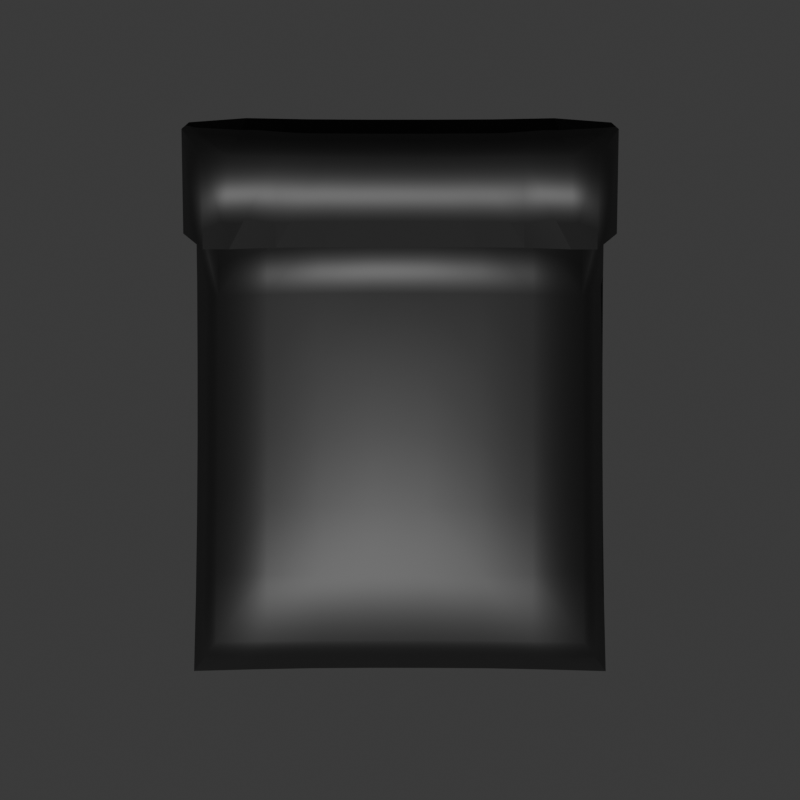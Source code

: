 # Source: PooBag.blend  (saved by Blender 4.2.66; exported with 4.5.12 LTS)
import bpy
from mathutils import Matrix  # noqa: F401  (used for matrix-valued properties, if any)

bpy.ops.wm.read_factory_settings(use_empty=True)
scene = bpy.context.scene
scene.name = 'Scene'

# ---- collections
col_collection = bpy.data.collections.new('Collection'); scene.collection.children.link(col_collection)

# ---- materials (node trees are filled in below, after node groups)
mat_material_001 = bpy.data.materials.new('Material.001')

# ---- material node trees
mat_material_001.use_nodes = True; mat_material_001.node_tree.nodes.clear()
_N = mat_material_001.node_tree.nodes; _L = mat_material_001.node_tree.links
n0 = _N.new('ShaderNodeBsdfPrincipled'); n0.name = 'Principled BSDF'; n0.location = (10, 300)
n0.inputs[0].default_value = (0.0, 0.0, 0.0, 1.0)
n0.inputs[2].default_value = 0.5682
n1 = _N.new('ShaderNodeOutputMaterial'); n1.name = 'Material Output'; n1.location = (300, 300)
_L.new(n0.outputs[0], n1.inputs[0])
n1.is_active_output = True

# ---- world
world_world = bpy.data.worlds.new('World'); scene.world = world_world
world_world.use_nodes = True; world_world.node_tree.nodes.clear()
_N = world_world.node_tree.nodes; _L = world_world.node_tree.links
n0 = _N.new('ShaderNodeOutputWorld'); n0.name = 'World Output'; n0.location = (300, 300)
n1 = _N.new('ShaderNodeBackground'); n1.name = 'Background'; n1.location = (10, 300)
n1.inputs[0].default_value = (0.05088, 0.05088, 0.05088, 1.0)
_L.new(n1.outputs[0], n0.inputs[0])
n0.is_active_output = True
world_world.color = (0.05088, 0.05088, 0.05088)
world_world.sun_shadow_jitter_overblur = 0.0

# ---- cameras
cam_camera_001 = bpy.data.cameras.new('Camera.001')

# ---- lights
light_sun = bpy.data.lights.new('Sun', 'SUN')
light_sun.energy = 5.04

# ---- meshes
me_plane = bpy.data.meshes.new('Plane')
me_plane.from_pydata([(0.6664, 0.877, -0.1282), (0.6668, -0.3754, -0.1335), (0.6667, -0.1249, -0.1332), (0.6665, 0.1256, -0.1328), (0.6664, 0.3761, -0.1328), (0.6664, 0.6266, -0.1313), (0.476, 0.877, -0.1327), (0.2855, 0.8768, -0.1353), (0.09489, 0.8767, -0.1358), (-0.09571, 0.8766, -0.1357), (-0.0953, 0.1252, -0.1364), (-0.09543, 0.3757, -0.1363), (-0.09557, 0.6262, -0.1362), (0.09518, 0.1253, -0.1362), (0.2859, -0.3756, -0.1362), (0.2858, -0.1251, -0.1362), (0.2857, 0.1254, -0.1362), (0.2856, 0.3759, -0.1362), (0.2855, 0.6264, -0.1362), (0.4365, -0.6347, -0.119), (0.4764, -0.3755, -0.1362), (0.4762, -0.125, -0.1362), (0.4761, 0.1255, -0.1362), (0.476, 0.376, -0.1362), (0.476, 0.6265, -0.1362), (0.6491, 0.614, 0.1591), (0.6531, 0.8595, 0.1583), (0.6496, -0.6134, 0.1584), (0.6461, -0.368, 0.1586), (0.6447, -0.1225, 0.1594), (0.6448, 0.123, 0.1603), (0.6459, 0.3685, 0.1595), (0.4663, 0.8569, 0.1597), (0.2797, 0.8543, 0.1599), (0.09299, 0.8532, 0.1606), (-0.09372, 0.853, 0.1599), (-0.09385, 0.6137, 0.217), (-0.09326, -0.6138, 0.2172), (-0.09369, 0.1231, 0.2559), (-0.0938, 0.3692, 0.2458), (0.09331, 0.6138, 0.2172), (0.09374, -0.1231, 0.2559), (0.09363, 0.1232, 0.256), (0.09351, 0.3693, 0.2459), (0.2804, 0.6143, 0.2137), (0.2809, -0.3691, 0.2369), (0.2806, -0.123, 0.2439), (0.2805, 0.1232, 0.2441), (0.2806, 0.3694, 0.2371), (0.4669, 0.6147, 0.201), (0.4675, -0.6143, 0.2006), (0.466, -0.3686, 0.2093), (0.4651, -0.1228, 0.2119), (0.465, 0.1232, 0.2125), (0.4657, 0.3691, 0.2098), (0.7457, -0.1422, 0.01525), (0.7473, -0.4272, 0.01451), (0.7453, 0.1428, 0.01584), (0.7472, 0.4278, 0.01546), (0.7511, 0.7129, 0.01534), (0.541, 0.9924, 0.01517), (0.7577, 0.9981, 0.01606), (0.3244, 0.9882, 0.01422), (0.1078, 0.9866, 0.01445), (-0.1087, 0.9869, 0.01424), (0.1088, -0.9869, -0.1151), (0.3253, -0.9881, -0.1154), (0.5419, -0.9921, -0.1145), (0.262, -0.6347, -0.1189), (0.4368, -0.864, -0.1157), (0.6112, -0.8639, -0.1121), (0.2622, -0.8641, -0.1183), (0.08753, -0.6348, -0.1189), (0.7586, -0.9974, 0.01546), (0.6109, -0.6345, -0.1158), (0.281, -0.614, 0.2134), (0.7516, -0.7123, 0.01453), (0.2569, -0.8434, 0.2433), (0.3253, -0.9881, 0.1953), (0.5419, -0.9921, 0.1962), (0.4278, -0.8457, 0.2431), (0.5988, -0.848, 0.2417), (0.5949, -0.5239, 0.2424), (0.2573, -0.5244, 0.2928), (0.4282, -0.5246, 0.2812), (0.7586, -0.9974, 0.1154), (0.7516, -0.7123, 0.1145), (0.7799, -0.5987, 0.1107), (0.7799, -0.5987, 0.01914), (0.7028, -0.8639, -0.1121), (0.7864, -0.9748, 0.02), (0.7025, -0.6345, -0.1158), (0.6904, -0.848, 0.2417), (0.6865, -0.5239, 0.2424), (0.7864, -0.9748, 0.1115), (-0.6664, 0.877, -0.1282), (-0.6668, -0.3754, -0.1335), (-0.6667, -0.1249, -0.1332), (-0.6665, 0.1256, -0.1328), (-0.6664, 0.3761, -0.1328), (-0.6664, 0.6266, -0.1313), (-0.476, 0.877, -0.1327), (-0.2855, 0.8768, -0.1353), (0.09507, -0.3758, -0.1362), (0.09518, -0.1253, -0.1362), (0.09543, 0.3757, -0.1363), (0.09557, 0.6262, -0.1362), (-0.09543, -0.3757, -0.1363), (-0.0953, -0.1252, -0.1362), (-0.2859, -0.3756, -0.1362), (-0.2858, -0.1251, -0.1362), (-0.2857, 0.1254, -0.1362), (-0.2856, 0.3759, -0.1362), (-0.2855, 0.6264, -0.1362), (-0.4365, -0.6347, -0.119), (-0.4764, -0.3755, -0.1362), (-0.4762, -0.125, -0.1362), (-0.4761, 0.1255, -0.1362), (-0.476, 0.376, -0.1362), (-0.476, 0.6265, -0.1362), (-0.6491, 0.614, 0.1591), (-0.6531, 0.8595, 0.1583), (-0.6496, -0.6134, 0.1584), (-0.6461, -0.368, 0.1586), (-0.6447, -0.1225, 0.1594), (-0.6448, 0.123, 0.1603), (-0.6459, 0.3685, 0.1595), (-0.4663, 0.8569, 0.1597), (-0.2797, 0.8543, 0.1599), (0.09326, -0.6138, 0.2172), (0.09345, -0.3693, 0.2459), (-0.09386, -0.3692, 0.2458), (-0.09374, -0.1231, 0.2559), (-0.2804, 0.6143, 0.2137), (-0.2809, -0.3691, 0.2369), (-0.2806, -0.123, 0.2439), (-0.2805, 0.1232, 0.2441), (-0.2806, 0.3694, 0.2371), (-0.4669, 0.6147, 0.201), (-0.4675, -0.6143, 0.2006), (-0.466, -0.3686, 0.2093), (-0.4651, -0.1228, 0.2119), (-0.465, 0.1232, 0.2125), (-0.4657, 0.3691, 0.2098), (-0.7457, -0.1422, 0.01525), (-0.7473, -0.4272, 0.01451), (-0.7453, 0.1428, 0.01584), (-0.7472, 0.4278, 0.01546), (-0.7511, 0.7129, 0.01534), (-0.541, 0.9924, 0.01517), (-0.7577, 0.9981, 0.01606), (-0.3244, 0.9882, 0.01422), (-0.1088, -0.9869, -0.1151), (-0.3253, -0.9881, -0.1154), (-0.5419, -0.9921, -0.1145), (-0.262, -0.6347, -0.1189), (-0.4368, -0.864, -0.1157), (-0.6112, -0.8639, -0.1121), (-0.08766, -0.8642, -0.1185), (-0.2622, -0.8641, -0.1183), (-0.08753, -0.6348, -0.1189), (-0.7586, -0.9974, 0.01546), (0.08691, -0.8643, -0.1185), (-0.6109, -0.6345, -0.1158), (-0.281, -0.614, 0.2134), (-0.7516, -0.7123, 0.01453), (0.08511, -0.8428, 0.2445), (-0.08589, -0.8426, 0.2439), (-0.2569, -0.8434, 0.2433), (0.1078, -0.9866, 0.1959), (-0.1088, -0.9869, 0.1956), (-0.3253, -0.9881, 0.1953), (-0.5419, -0.9921, 0.1962), (-0.4278, -0.8457, 0.2431), (-0.5988, -0.848, 0.2417), (-0.5949, -0.5239, 0.2424), (0.08541, -0.5242, 0.2963), (-0.086, -0.5241, 0.2962), (-0.2573, -0.5244, 0.2928), (-0.4282, -0.5246, 0.2812), (-0.7586, -0.9974, 0.1154), (-0.7516, -0.7123, 0.1145), (-0.7799, -0.5987, 0.1107), (-0.7799, -0.5987, 0.01914), (-0.7028, -0.8639, -0.1121), (-0.7864, -0.9748, 0.02), (-0.7025, -0.6345, -0.1158), (-0.6904, -0.848, 0.2417), (-0.6865, -0.5239, 0.2424), (-0.7864, -0.9748, 0.1115), (0.2795, -0.6495, -0.06679), (0.1678, -0.6475, -0.06725), (0.05612, -0.6468, -0.06706), (0.1678, -0.6475, 0.08997), (0.2795, -0.6495, 0.09043), (0.3912, -0.6523, -0.06643), (0.3912, -0.6523, 0.09079), (-0.05612, -0.6468, 0.09016), (-0.05612, -0.6468, -0.06706), (-0.2795, -0.6495, -0.06679), (-0.1678, -0.6475, -0.06725), (-0.1678, -0.6475, 0.08997), (-0.2795, -0.6495, 0.09043), (0.05555, -0.6467, 0.09029), (-0.3912, -0.6523, -0.06643), (-0.3912, -0.6523, 0.09079)], [], [(24, 6, 0, 5), (12, 9, 8, 106), (106, 8, 7, 18), (18, 7, 6, 24), (160, 107, 103, 72), (108, 10, 13, 104), (10, 11, 105, 13), (11, 12, 106, 105), (72, 103, 14, 68), (103, 104, 15, 14), (104, 13, 16, 15), (13, 105, 17, 16), (105, 106, 18, 17), (68, 14, 20, 19), (14, 15, 21, 20), (15, 16, 22, 21), (16, 17, 23, 22), (17, 18, 24, 23), (19, 20, 1, 74), (20, 21, 2, 1), (21, 22, 3, 2), (22, 23, 4, 3), (23, 24, 5, 4), (49, 25, 26, 32), (36, 40, 34, 35), (40, 44, 33, 34), (44, 49, 32, 33), (37, 129, 130, 131), (131, 130, 41, 132), (132, 41, 42, 38), (38, 42, 43, 39), (39, 43, 40, 36), (129, 75, 45, 130), (130, 45, 46, 41), (41, 46, 47, 42), (42, 47, 48, 43), (43, 48, 44, 40), (75, 50, 51, 45), (45, 51, 52, 46), (46, 52, 53, 47), (47, 53, 54, 48), (48, 54, 49, 44), (50, 27, 28, 51), (51, 28, 29, 52), (52, 29, 30, 53), (53, 30, 31, 54), (54, 31, 25, 49), (56, 55, 29, 28), (55, 57, 30, 29), (57, 58, 31, 30), (58, 59, 25, 31), (61, 60, 32, 26), (60, 62, 33, 32), (62, 63, 34, 33), (63, 64, 35, 34), (59, 61, 26, 25), (76, 56, 28, 27), (74, 1, 56, 76), (5, 0, 61, 59), (71, 69, 67, 66), (69, 70, 73, 67), (162, 71, 66, 65), (158, 162, 65, 152), (8, 9, 64, 63), (7, 8, 63, 62), (6, 7, 62, 60), (0, 6, 60, 61), (4, 5, 59, 58), (3, 4, 58, 57), (2, 3, 57, 55), (1, 2, 55, 56), (154, 153, 200, 199), (158, 160, 72, 162), (162, 72, 68, 71), (71, 68, 19, 69), (69, 19, 74, 70), (170, 171, 201, 197), (76, 27, 82, 86), (78, 169, 203, 193), (85, 73, 90, 94), (169, 78, 77, 166), (79, 85, 81, 80), (78, 79, 80, 77), (166, 77, 83, 176), (77, 80, 84, 83), (80, 81, 82, 84), (82, 81, 92, 93), (171, 172, 202, 201), (86, 82, 93, 87), (129, 37, 177, 176), (75, 129, 176, 83), (50, 75, 83, 84), (27, 50, 84, 82), (89, 91, 88, 90), (94, 87, 93, 92), (90, 88, 87, 94), (74, 76, 88, 91), (76, 86, 87, 88), (70, 74, 91, 89), (81, 85, 94, 92), (73, 70, 89, 90), (119, 100, 95, 101), (12, 113, 102, 9), (113, 119, 101, 102), (103, 107, 108, 104), (160, 155, 109, 107), (107, 109, 110, 108), (108, 110, 111, 10), (10, 111, 112, 11), (11, 112, 113, 12), (155, 114, 115, 109), (109, 115, 116, 110), (110, 116, 117, 111), (111, 117, 118, 112), (112, 118, 119, 113), (114, 163, 96, 115), (115, 96, 97, 116), (116, 97, 98, 117), (117, 98, 99, 118), (118, 99, 100, 119), (138, 127, 121, 120), (36, 35, 128, 133), (133, 128, 127, 138), (37, 131, 134, 164), (131, 132, 135, 134), (132, 38, 136, 135), (38, 39, 137, 136), (39, 36, 133, 137), (164, 134, 140, 139), (134, 135, 141, 140), (135, 136, 142, 141), (136, 137, 143, 142), (137, 133, 138, 143), (139, 140, 123, 122), (140, 141, 124, 123), (141, 142, 125, 124), (142, 143, 126, 125), (143, 138, 120, 126), (145, 123, 124, 144), (144, 124, 125, 146), (146, 125, 126, 147), (147, 126, 120, 148), (150, 121, 127, 149), (149, 127, 128, 151), (151, 128, 35, 64), (148, 120, 121, 150), (165, 122, 123, 145), (163, 165, 145, 96), (100, 148, 150, 95), (159, 153, 154, 156), (156, 154, 161, 157), (158, 152, 153, 159), (102, 151, 64, 9), (101, 149, 151, 102), (95, 150, 149, 101), (99, 147, 148, 100), (98, 146, 147, 99), (97, 144, 146, 98), (96, 145, 144, 97), (161, 154, 199, 204), (158, 159, 155, 160), (159, 156, 114, 155), (156, 157, 163, 114), (79, 78, 193, 194), (165, 181, 175, 122), (180, 161, 204, 205), (180, 189, 185, 161), (169, 166, 167, 170), (170, 167, 168, 171), (172, 173, 174, 180), (171, 168, 173, 172), (166, 176, 177, 167), (167, 177, 178, 168), (168, 178, 179, 173), (173, 179, 175, 174), (175, 188, 187, 174), (181, 182, 188, 175), (164, 178, 177, 37), (139, 179, 178, 164), (122, 175, 179, 139), (184, 185, 183, 186), (189, 187, 188, 182), (185, 189, 182, 183), (163, 186, 183, 165), (165, 183, 182, 181), (157, 184, 186, 163), (174, 187, 189, 180), (161, 185, 184, 157), (192, 191, 193, 203), (190, 195, 196, 194), (191, 190, 194, 193), (198, 192, 203, 197), (198, 197, 201, 200), (199, 202, 205, 204), (200, 201, 202, 199), (172, 180, 205, 202), (169, 170, 197, 203), (153, 152, 198, 200), (67, 73, 195, 190), (66, 67, 190, 191), (73, 85, 196, 195), (152, 65, 192, 198), (65, 66, 191, 192), (85, 79, 194, 196)])
me_plane.polygons.foreach_set('use_smooth', [True] * 204)
_uv = me_plane.uv_layers.new(name='UVMap')
_uv.uv.foreach_set('vector', [0.8571, 0.8571, 0.8571, 1.0, 1.0, 1.0, 1.0, 0.8571, 0.4286, 0.8571, 0.4286, 1.0, 0.5714, 1.0, 0.5714, 0.8571, 0.5714, 0.8571, 0.5714, 1.0, 0.7143, 1.0, 0.7143, 0.8571, 0.7143, 0.8571, 0.7143, 1.0, 0.8571, 1.0, 0.8571, 0.8571, 0.4286, 0.1429, 0.4286, 0.2857, 0.5714, 0.2857, 0.5714, 0.1429, 0.4286, 0.4286, 0.4286, 0.5714, 0.5714, 0.5714, 0.5714, 0.4286, 0.4286, 0.5714, 0.4286, 0.7143, 0.5714, 0.7143, 0.5714, 0.5714, 0.4286, 0.7143, 0.4286, 0.8571, 0.5714, 0.8571, 0.5714, 0.7143, 0.5714, 0.1429, 0.5714, 0.2857, 0.7143, 0.2857, 0.7143, 0.1429, 0.5714, 0.2857, 0.5714, 0.4286, 0.7143, 0.4286, 0.7143, 0.2857, 0.5714, 0.4286, 0.5714, 0.5714, 0.7143, 0.5714, 0.7143, 0.4286, 0.5714, 0.5714, 0.5714, 0.7143, 0.7143, 0.7143, 0.7143, 0.5714, 0.5714, 0.7143, 0.5714, 0.8571, 0.7143, 0.8571, 0.7143, 0.7143, 0.7143, 0.1429, 0.7143, 0.2857, 0.8571, 0.2857, 0.8571, 0.1429, 0.7143, 0.2857, 0.7143, 0.4286, 0.8571, 0.4286, 0.8571, 0.2857, 0.7143, 0.4286, 0.7143, 0.5714, 0.8571, 0.5714, 0.8571, 0.4286, 0.7143, 0.5714, 0.7143, 0.7143, 0.8571, 0.7143, 0.8571, 0.5714, 0.7143, 0.7143, 0.7143, 0.8571, 0.8571, 0.8571, 0.8571, 0.7143, 0.8571, 0.1429, 0.8571, 0.2857, 1.0, 0.2857, 1.0, 0.1429, 0.8571, 0.2857, 0.8571, 0.4286, 1.0, 0.4286, 1.0, 0.2857, 0.8571, 0.4286, 0.8571, 0.5714, 1.0, 0.5714, 1.0, 0.4286, 0.8571, 0.5714, 0.8571, 0.7143, 1.0, 0.7143, 1.0, 0.5714, 0.8571, 0.7143, 0.8571, 0.8571, 1.0, 0.8571, 1.0, 0.7143, 0.8571, 0.8571, 1.0, 0.8571, 1.0, 1.0, 0.8571, 1.0, 0.4286, 0.8571, 0.5714, 0.8571, 0.5714, 1.0, 0.4286, 1.0, 0.5714, 0.8571, 0.7143, 0.8571, 0.7143, 1.0, 0.5714, 1.0, 0.7143, 0.8571, 0.8571, 0.8571, 0.8571, 1.0, 0.7143, 1.0, 0.4286, 0.1429, 0.5714, 0.1429, 0.5714, 0.2857, 0.4286, 0.2857, 0.4286, 0.2857, 0.5714, 0.2857, 0.5714, 0.4286, 0.4286, 0.4286, 0.4286, 0.4286, 0.5714, 0.4286, 0.5714, 0.5714, 0.4286, 0.5714, 0.4286, 0.5714, 0.5714, 0.5714, 0.5714, 0.7143, 0.4286, 0.7143, 0.4286, 0.7143, 0.5714, 0.7143, 0.5714, 0.8571, 0.4286, 0.8571, 0.5714, 0.1429, 0.7143, 0.1429, 0.7143, 0.2857, 0.5714, 0.2857, 0.5714, 0.2857, 0.7143, 0.2857, 0.7143, 0.4286, 0.5714, 0.4286, 0.5714, 0.4286, 0.7143, 0.4286, 0.7143, 0.5714, 0.5714, 0.5714, 0.5714, 0.5714, 0.7143, 0.5714, 0.7143, 0.7143, 0.5714, 0.7143, 0.5714, 0.7143, 0.7143, 0.7143, 0.7143, 0.8571, 0.5714, 0.8571, 0.7143, 0.1429, 0.8571, 0.1429, 0.8571, 0.2857, 0.7143, 0.2857, 0.7143, 0.2857, 0.8571, 0.2857, 0.8571, 0.4286, 0.7143, 0.4286, 0.7143, 0.4286, 0.8571, 0.4286, 0.8571, 0.5714, 0.7143, 0.5714, 0.7143, 0.5714, 0.8571, 0.5714, 0.8571, 0.7143, 0.7143, 0.7143, 0.7143, 0.7143, 0.8571, 0.7143, 0.8571, 0.8571, 0.7143, 0.8571, 0.8571, 0.1429, 1.0, 0.1429, 1.0, 0.2857, 0.8571, 0.2857, 0.8571, 0.2857, 1.0, 0.2857, 1.0, 0.4286, 0.8571, 0.4286, 0.8571, 0.4286, 1.0, 0.4286, 1.0, 0.5714, 0.8571, 0.5714, 0.8571, 0.5714, 1.0, 0.5714, 1.0, 0.7143, 0.8571, 0.7143, 0.8571, 0.7143, 1.0, 0.7143, 1.0, 0.8571, 0.8571, 0.8571, 1.0, 0.2857, 1.0, 0.4286, 1.0, 0.4286, 1.0, 0.2857, 1.0, 0.4286, 1.0, 0.5714, 1.0, 0.5714, 1.0, 0.4286, 1.0, 0.5714, 1.0, 0.7143, 1.0, 0.7143, 1.0, 0.5714, 1.0, 0.7143, 1.0, 0.8571, 1.0, 0.8571, 1.0, 0.7143, 1.0, 1.0, 0.8571, 1.0, 0.8571, 1.0, 1.0, 1.0, 0.8571, 1.0, 0.7143, 1.0, 0.7143, 1.0, 0.8571, 1.0, 0.7143, 1.0, 0.5714, 1.0, 0.5714, 1.0, 0.7143, 1.0, 0.5714, 1.0, 0.4286, 1.0, 0.4286, 1.0, 0.5714, 1.0, 1.0, 0.8571, 1.0, 1.0, 1.0, 1.0, 1.0, 0.8571, 1.0, 0.1429, 1.0, 0.2857, 1.0, 0.2857, 1.0, 0.1429, 1.0, 0.1429, 1.0, 0.2857, 1.0, 0.2857, 1.0, 0.1429, 1.0, 0.8571, 1.0, 1.0, 1.0, 1.0, 1.0, 0.8571, 0.7143, 0.0, 0.8571, 0.0, 0.8571, 0.0, 0.7143, 0.0, 0.8571, 0.0, 1.0, 0.0, 1.0, 0.0, 0.8571, 0.0, 0.5714, 0.0, 0.7143, 0.0, 0.7143, 0.0, 0.5714, 0.0, 0.4286, 0.0, 0.5714, 0.0, 0.5714, 0.0, 0.4286, 0.0, 0.5714, 1.0, 0.4286, 1.0, 0.4286, 1.0, 0.5714, 1.0, 0.7143, 1.0, 0.5714, 1.0, 0.5714, 1.0, 0.7143, 1.0, 0.8571, 1.0, 0.7143, 1.0, 0.7143, 1.0, 0.8571, 1.0, 1.0, 1.0, 0.8571, 1.0, 0.8571, 1.0, 1.0, 1.0, 1.0, 0.7143, 1.0, 0.8571, 1.0, 0.8571, 1.0, 0.7143, 1.0, 0.5714, 1.0, 0.7143, 1.0, 0.7143, 1.0, 0.5714, 1.0, 0.4286, 1.0, 0.5714, 1.0, 0.5714, 1.0, 0.4286, 1.0, 0.2857, 1.0, 0.4286, 1.0, 0.4286, 1.0, 0.2857, 0.8571, 0.0, 0.7143, 0.0, 0.7143, 0.0, 0.8571, 0.0, 0.4286, 0.0, 0.4286, 0.1429, 0.5714, 0.1429, 0.5714, 0.0, 0.5714, 0.0, 0.5714, 0.1429, 0.7143, 0.1429, 0.7143, 0.0, 0.7143, 0.0, 0.7143, 0.1429, 0.8571, 0.1429, 0.8571, 0.0, 0.8571, 0.0, 0.8571, 0.1429, 1.0, 0.1429, 1.0, 0.0, 0.5714, 0.0, 0.7143, 0.0, 0.7143, 0.0, 0.5714, 0.0, 1.0, 0.1429, 1.0, 0.1429, 1.0, 0.1429, 1.0, 0.1429, 0.7143, 0.0, 0.5714, 0.0, 0.5714, 0.0, 0.7143, 0.0, 1.0, 0.0, 1.0, 0.0, 1.0, 0.0, 1.0, 0.0, 0.5714, 0.0, 0.7143, 0.0, 0.7143, 0.0, 0.5714, 0.0, 0.8571, 0.0, 1.0, 0.0, 1.0, 0.0, 0.8571, 0.0, 0.7143, 0.0, 0.8571, 0.0, 0.8571, 0.0, 0.7143, 0.0, 0.5714, 0.0, 0.7143, 0.0, 0.7143, 0.1429, 0.5714, 0.1429, 0.7143, 0.0, 0.8571, 0.0, 0.8571, 0.1429, 0.7143, 0.1429, 0.8571, 0.0, 1.0, 0.0, 1.0, 0.1429, 0.8571, 0.1429, 1.0, 0.1429, 1.0, 0.0, 1.0, 0.0, 1.0, 0.1429, 0.7143, 0.0, 0.8571, 0.0, 0.8571, 0.0, 0.7143, 0.0, 1.0, 0.1429, 1.0, 0.1429, 1.0, 0.1429, 1.0, 0.1429, 0.5714, 0.1429, 0.4286, 0.1429, 0.4286, 0.1429, 0.5714, 0.1429, 0.7143, 0.1429, 0.5714, 0.1429, 0.5714, 0.1429, 0.7143, 0.1429, 0.8571, 0.1429, 0.7143, 0.1429, 0.7143, 0.1429, 0.8571, 0.1429, 1.0, 0.1429, 0.8571, 0.1429, 0.8571, 0.1429, 1.0, 0.1429, 1.0, 0.0, 1.0, 0.1429, 1.0, 0.1429, 1.0, 0.0, 1.0, 0.0, 1.0, 0.1429, 1.0, 0.1429, 1.0, 0.0, 1.0, 0.0, 1.0, 0.1429, 1.0, 0.1429, 1.0, 0.0, 1.0, 0.1429, 1.0, 0.1429, 1.0, 0.1429, 1.0, 0.1429, 1.0, 0.1429, 1.0, 0.1429, 1.0, 0.1429, 1.0, 0.1429, 1.0, 0.0, 1.0, 0.1429, 1.0, 0.1429, 1.0, 0.0, 1.0, 0.0, 1.0, 0.0, 1.0, 0.0, 1.0, 0.0, 1.0, 0.0, 1.0, 0.0, 1.0, 0.0, 1.0, 0.0, 0.8571, 0.8571, 1.0, 0.8571, 1.0, 1.0, 0.8571, 1.0, 0.5714, 0.8571, 0.7143, 0.8571, 0.7143, 1.0, 0.5714, 1.0, 0.7143, 0.8571, 0.8571, 0.8571, 0.8571, 1.0, 0.7143, 1.0, 0.4286, 0.2857, 0.5714, 0.2857, 0.5714, 0.4286, 0.4286, 0.4286, 0.5714, 0.1429, 0.7143, 0.1429, 0.7143, 0.2857, 0.5714, 0.2857, 0.5714, 0.2857, 0.7143, 0.2857, 0.7143, 0.4286, 0.5714, 0.4286, 0.5714, 0.4286, 0.7143, 0.4286, 0.7143, 0.5714, 0.5714, 0.5714, 0.5714, 0.5714, 0.7143, 0.5714, 0.7143, 0.7143, 0.5714, 0.7143, 0.5714, 0.7143, 0.7143, 0.7143, 0.7143, 0.8571, 0.5714, 0.8571, 0.7143, 0.1429, 0.8571, 0.1429, 0.8571, 0.2857, 0.7143, 0.2857, 0.7143, 0.2857, 0.8571, 0.2857, 0.8571, 0.4286, 0.7143, 0.4286, 0.7143, 0.4286, 0.8571, 0.4286, 0.8571, 0.5714, 0.7143, 0.5714, 0.7143, 0.5714, 0.8571, 0.5714, 0.8571, 0.7143, 0.7143, 0.7143, 0.7143, 0.7143, 0.8571, 0.7143, 0.8571, 0.8571, 0.7143, 0.8571, 0.8571, 0.1429, 1.0, 0.1429, 1.0, 0.2857, 0.8571, 0.2857, 0.8571, 0.2857, 1.0, 0.2857, 1.0, 0.4286, 0.8571, 0.4286, 0.8571, 0.4286, 1.0, 0.4286, 1.0, 0.5714, 0.8571, 0.5714, 0.8571, 0.5714, 1.0, 0.5714, 1.0, 0.7143, 0.8571, 0.7143, 0.8571, 0.7143, 1.0, 0.7143, 1.0, 0.8571, 0.8571, 0.8571, 0.8571, 0.8571, 0.8571, 1.0, 1.0, 1.0, 1.0, 0.8571, 0.5714, 0.8571, 0.5714, 1.0, 0.7143, 1.0, 0.7143, 0.8571, 0.7143, 0.8571, 0.7143, 1.0, 0.8571, 1.0, 0.8571, 0.8571, 0.5714, 0.1429, 0.5714, 0.2857, 0.7143, 0.2857, 0.7143, 0.1429, 0.5714, 0.2857, 0.5714, 0.4286, 0.7143, 0.4286, 0.7143, 0.2857, 0.5714, 0.4286, 0.5714, 0.5714, 0.7143, 0.5714, 0.7143, 0.4286, 0.5714, 0.5714, 0.5714, 0.7143, 0.7143, 0.7143, 0.7143, 0.5714, 0.5714, 0.7143, 0.5714, 0.8571, 0.7143, 0.8571, 0.7143, 0.7143, 0.7143, 0.1429, 0.7143, 0.2857, 0.8571, 0.2857, 0.8571, 0.1429, 0.7143, 0.2857, 0.7143, 0.4286, 0.8571, 0.4286, 0.8571, 0.2857, 0.7143, 0.4286, 0.7143, 0.5714, 0.8571, 0.5714, 0.8571, 0.4286, 0.7143, 0.5714, 0.7143, 0.7143, 0.8571, 0.7143, 0.8571, 0.5714, 0.7143, 0.7143, 0.7143, 0.8571, 0.8571, 0.8571, 0.8571, 0.7143, 0.8571, 0.1429, 0.8571, 0.2857, 1.0, 0.2857, 1.0, 0.1429, 0.8571, 0.2857, 0.8571, 0.4286, 1.0, 0.4286, 1.0, 0.2857, 0.8571, 0.4286, 0.8571, 0.5714, 1.0, 0.5714, 1.0, 0.4286, 0.8571, 0.5714, 0.8571, 0.7143, 1.0, 0.7143, 1.0, 0.5714, 0.8571, 0.7143, 0.8571, 0.8571, 1.0, 0.8571, 1.0, 0.7143, 1.0, 0.2857, 1.0, 0.2857, 1.0, 0.4286, 1.0, 0.4286, 1.0, 0.4286, 1.0, 0.4286, 1.0, 0.5714, 1.0, 0.5714, 1.0, 0.5714, 1.0, 0.5714, 1.0, 0.7143, 1.0, 0.7143, 1.0, 0.7143, 1.0, 0.7143, 1.0, 0.8571, 1.0, 0.8571, 1.0, 1.0, 1.0, 1.0, 0.8571, 1.0, 0.8571, 1.0, 0.8571, 1.0, 0.8571, 1.0, 0.7143, 1.0, 0.7143, 1.0, 0.7143, 1.0, 0.7143, 1.0, 0.5714, 1.0, 0.5714, 1.0, 1.0, 0.8571, 1.0, 0.8571, 1.0, 1.0, 1.0, 1.0, 1.0, 0.1429, 1.0, 0.1429, 1.0, 0.2857, 1.0, 0.2857, 1.0, 0.1429, 1.0, 0.1429, 1.0, 0.2857, 1.0, 0.2857, 1.0, 0.8571, 1.0, 0.8571, 1.0, 1.0, 1.0, 1.0, 0.7143, 0.0, 0.7143, 0.0, 0.8571, 0.0, 0.8571, 0.0, 0.8571, 0.0, 0.8571, 0.0, 1.0, 0.0, 1.0, 0.0, 0.5714, 0.0, 0.5714, 0.0, 0.7143, 0.0, 0.7143, 0.0, 0.7143, 1.0, 0.7143, 1.0, 0.5714, 1.0, 0.5714, 1.0, 0.8571, 1.0, 0.8571, 1.0, 0.7143, 1.0, 0.7143, 1.0, 1.0, 1.0, 1.0, 1.0, 0.8571, 1.0, 0.8571, 1.0, 1.0, 0.7143, 1.0, 0.7143, 1.0, 0.8571, 1.0, 0.8571, 1.0, 0.5714, 1.0, 0.5714, 1.0, 0.7143, 1.0, 0.7143, 1.0, 0.4286, 1.0, 0.4286, 1.0, 0.5714, 1.0, 0.5714, 1.0, 0.2857, 1.0, 0.2857, 1.0, 0.4286, 1.0, 0.4286, 1.0, 0.0, 0.8571, 0.0, 0.8571, 0.0, 1.0, 0.0, 0.5714, 0.0, 0.7143, 0.0, 0.7143, 0.1429, 0.5714, 0.1429, 0.7143, 0.0, 0.8571, 0.0, 0.8571, 0.1429, 0.7143, 0.1429, 0.8571, 0.0, 1.0, 0.0, 1.0, 0.1429, 0.8571, 0.1429, 0.8571, 0.0, 0.7143, 0.0, 0.7143, 0.0, 0.8571, 0.0, 1.0, 0.1429, 1.0, 0.1429, 1.0, 0.1429, 1.0, 0.1429, 1.0, 0.0, 1.0, 0.0, 1.0, 0.0, 1.0, 0.0, 1.0, 0.0, 1.0, 0.0, 1.0, 0.0, 1.0, 0.0, 0.4286, 0.0, 0.4286, 0.0, 0.5714, 0.0, 0.5714, 0.0, 0.5714, 0.0, 0.5714, 0.0, 0.7143, 0.0, 0.7143, 0.0, 0.8571, 0.0, 0.8571, 0.0, 1.0, 0.0, 1.0, 0.0, 0.7143, 0.0, 0.7143, 0.0, 0.8571, 0.0, 0.8571, 0.0, 0.4286, 0.0, 0.4286, 0.1429, 0.5714, 0.1429, 0.5714, 0.0, 0.5714, 0.0, 0.5714, 0.1429, 0.7143, 0.1429, 0.7143, 0.0, 0.7143, 0.0, 0.7143, 0.1429, 0.8571, 0.1429, 0.8571, 0.0, 0.8571, 0.0, 0.8571, 0.1429, 1.0, 0.1429, 1.0, 0.0, 1.0, 0.1429, 1.0, 0.1429, 1.0, 0.0, 1.0, 0.0, 1.0, 0.1429, 1.0, 0.1429, 1.0, 0.1429, 1.0, 0.1429, 0.7143, 0.1429, 0.7143, 0.1429, 0.5714, 0.1429, 0.5714, 0.1429, 0.8571, 0.1429, 0.8571, 0.1429, 0.7143, 0.1429, 0.7143, 0.1429, 1.0, 0.1429, 1.0, 0.1429, 0.8571, 0.1429, 0.8571, 0.1429, 1.0, 0.0, 1.0, 0.0, 1.0, 0.1429, 1.0, 0.1429, 1.0, 0.0, 1.0, 0.0, 1.0, 0.1429, 1.0, 0.1429, 1.0, 0.0, 1.0, 0.0, 1.0, 0.1429, 1.0, 0.1429, 1.0, 0.1429, 1.0, 0.1429, 1.0, 0.1429, 1.0, 0.1429, 1.0, 0.1429, 1.0, 0.1429, 1.0, 0.1429, 1.0, 0.1429, 1.0, 0.0, 1.0, 0.0, 1.0, 0.1429, 1.0, 0.1429, 1.0, 0.0, 1.0, 0.0, 1.0, 0.0, 1.0, 0.0, 1.0, 0.0, 1.0, 0.0, 1.0, 0.0, 1.0, 0.0, 0.5714, 0.0, 0.7143, 0.0, 0.7143, 0.0, 0.5714, 0.0, 0.8571, 0.0, 1.0, 0.0, 1.0, 0.0, 0.8571, 0.0, 0.7143, 0.0, 0.8571, 0.0, 0.8571, 0.0, 0.7143, 0.0, 0.4286, 0.0, 0.5714, 0.0, 0.5714, 0.0, 0.4286, 0.0, 0.5714, 0.0, 0.5714, 0.0, 0.7143, 0.0, 0.7143, 0.0, 0.8571, 0.0, 0.8571, 0.0, 1.0, 0.0, 1.0, 0.0, 0.7143, 0.0, 0.7143, 0.0, 0.8571, 0.0, 0.8571, 0.0, 0.8571, 0.0, 1.0, 0.0, 1.0, 0.0, 0.8571, 0.0, 0.4286, 0.0, 0.5714, 0.0, 0.5714, 0.0, 0.4286, 0.0, 0.7143, 0.0, 0.5714, 0.0, 0.5714, 0.0, 0.7143, 0.0, 0.8571, 0.0, 1.0, 0.0, 1.0, 0.0, 0.8571, 0.0, 0.7143, 0.0, 0.8571, 0.0, 0.8571, 0.0, 0.7143, 0.0, 1.0, 0.0, 1.0, 0.0, 1.0, 0.0, 1.0, 0.0, 0.4286, 0.0, 0.5714, 0.0, 0.5714, 0.0, 0.4286, 0.0, 0.5714, 0.0, 0.7143, 0.0, 0.7143, 0.0, 0.5714, 0.0, 1.0, 0.0, 0.8571, 0.0, 0.8571, 0.0, 1.0, 0.0])
me_plane.materials.append(mat_material_001)
me_plane.use_mirror_x = True
me_plane.update()

# ---- objects
ob_bag = bpy.data.objects.new('Bag', me_plane)
ob_sun = bpy.data.objects.new('Sun', light_sun)
ob_camera = bpy.data.objects.new('Camera', cam_camera_001)

# ---- transforms, parenting, visibility, modifiers, constraints
ob_bag.location = (0.0, 0.0, 0.1678)
ob_bag.use_mesh_mirror_x = True
ob_sun.location = (0.0, 0.0, 0.0)
ob_sun.rotation_euler = (-0.4561, 0.07327, 0.002543)
ob_camera.location = (0.0, 0.0, 4.275)
ob_camera.rotation_euler = (0.0, 0.0, 3.142)

# ---- collection membership
col_collection.objects.link(ob_bag)
col_collection.objects.link(ob_sun)
col_collection.objects.link(ob_camera)

# ---- scene / render settings (as saved in the file)
scene.camera = ob_camera
scene.frame_start = 1; scene.frame_end = 250; scene.frame_set(85)
scene.render.engine = 'CYCLES'
scene.render.resolution_x = 128
scene.render.resolution_y = 128
scene.render.film_transparent = True
bpy.context.view_layer.update()
